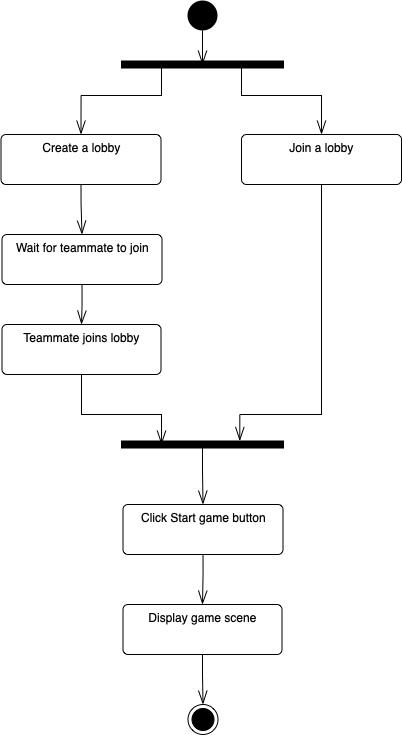

The diagram above was exported from draw.io. Its source (the exported page's mxGraphModel, read from the mxfile embedded in the PNG):
<mxGraphModel dx="894" dy="1208" grid="1" gridSize="10" guides="1" tooltips="1" connect="1" arrows="1" fold="1" page="1" pageScale="1" pageWidth="827" pageHeight="1169" math="0" shadow="0">
  <root>
    <mxCell id="0" />
    <mxCell id="1" parent="0" />
    <mxCell id="2" style="edgeStyle=orthogonalEdgeStyle;rounded=0;orthogonalLoop=1;jettySize=auto;html=1;exitX=0.5;exitY=1;exitDx=0;exitDy=0;entryX=0.5;entryY=0.5;entryDx=0;entryDy=0;entryPerimeter=0;endArrow=openThin;endFill=0;endSize=12;" edge="1" source="3" target="14" parent="1">
      <mxGeometry relative="1" as="geometry" />
    </mxCell>
    <mxCell id="3" value="" style="ellipse;fillColor=#000000;strokeColor=none;" vertex="1" parent="1">
      <mxGeometry x="386" y="26" width="30" height="30" as="geometry" />
    </mxCell>
    <mxCell id="4" style="edgeStyle=orthogonalEdgeStyle;rounded=0;orthogonalLoop=1;jettySize=auto;html=1;exitX=0.5;exitY=1;exitDx=0;exitDy=0;entryX=0.5;entryY=0;entryDx=0;entryDy=0;endArrow=openThin;endFill=0;endSize=12;" edge="1" source="5" target="7" parent="1">
      <mxGeometry relative="1" as="geometry" />
    </mxCell>
    <mxCell id="5" value="Create a lobby" style="html=1;align=center;verticalAlign=top;rounded=1;absoluteArcSize=1;arcSize=10;dashed=0;" vertex="1" parent="1">
      <mxGeometry x="199.5" y="160" width="160" height="50" as="geometry" />
    </mxCell>
    <mxCell id="6" style="edgeStyle=orthogonalEdgeStyle;rounded=0;orthogonalLoop=1;jettySize=auto;html=1;exitX=0.5;exitY=1;exitDx=0;exitDy=0;endArrow=openThin;endFill=0;endSize=12;" edge="1" source="7" target="9" parent="1">
      <mxGeometry relative="1" as="geometry" />
    </mxCell>
    <mxCell id="7" value="Wait for teammate to join" style="html=1;align=center;verticalAlign=top;rounded=1;absoluteArcSize=1;arcSize=10;dashed=0;" vertex="1" parent="1">
      <mxGeometry x="200.5" y="260" width="160" height="50" as="geometry" />
    </mxCell>
    <mxCell id="8" style="edgeStyle=orthogonalEdgeStyle;rounded=0;orthogonalLoop=1;jettySize=auto;html=1;exitX=0.5;exitY=1;exitDx=0;exitDy=0;entryX=0.5;entryY=0.756;entryDx=0;entryDy=0;entryPerimeter=0;endArrow=openThin;endFill=0;endSize=12;" edge="1" source="9" target="20" parent="1">
      <mxGeometry relative="1" as="geometry">
        <Array as="points">
          <mxPoint x="280" y="440" />
          <mxPoint x="360" y="440" />
        </Array>
      </mxGeometry>
    </mxCell>
    <mxCell id="9" value="Teammate joins lobby" style="html=1;align=center;verticalAlign=top;rounded=1;absoluteArcSize=1;arcSize=10;dashed=0;" vertex="1" parent="1">
      <mxGeometry x="200.5" y="350" width="159" height="50" as="geometry" />
    </mxCell>
    <mxCell id="10" style="edgeStyle=orthogonalEdgeStyle;rounded=0;orthogonalLoop=1;jettySize=auto;html=1;exitX=0.5;exitY=1;exitDx=0;exitDy=0;entryX=0.5;entryY=0;entryDx=0;entryDy=0;endArrow=openThin;endFill=0;endSize=12;" edge="1" source="11" target="18" parent="1">
      <mxGeometry relative="1" as="geometry" />
    </mxCell>
    <mxCell id="11" value="Click Start game button" style="html=1;align=center;verticalAlign=top;rounded=1;absoluteArcSize=1;arcSize=10;dashed=0;" vertex="1" parent="1">
      <mxGeometry x="321.5" y="530" width="160" height="50" as="geometry" />
    </mxCell>
    <mxCell id="12" style="edgeStyle=orthogonalEdgeStyle;rounded=0;orthogonalLoop=1;jettySize=auto;html=1;entryX=0.5;entryY=0;entryDx=0;entryDy=0;endArrow=openThin;endFill=0;endSize=12;" edge="1" source="14" target="5" parent="1">
      <mxGeometry relative="1" as="geometry">
        <Array as="points">
          <mxPoint x="360" y="121" />
          <mxPoint x="270" y="121" />
        </Array>
      </mxGeometry>
    </mxCell>
    <mxCell id="13" style="edgeStyle=orthogonalEdgeStyle;rounded=0;orthogonalLoop=1;jettySize=auto;html=1;entryX=0.5;entryY=0;entryDx=0;entryDy=0;endArrow=openThin;endFill=0;endSize=12;" edge="1" source="14" target="16" parent="1">
      <mxGeometry relative="1" as="geometry">
        <Array as="points">
          <mxPoint x="440" y="121" />
          <mxPoint x="510" y="121" />
        </Array>
      </mxGeometry>
    </mxCell>
    <mxCell id="14" value="" style="html=1;points=[];perimeter=orthogonalPerimeter;fillColor=#000000;strokeColor=default;rotation=90;strokeWidth=3;" vertex="1" parent="1">
      <mxGeometry x="398.5" y="10" width="5" height="160" as="geometry" />
    </mxCell>
    <mxCell id="15" style="edgeStyle=orthogonalEdgeStyle;rounded=0;orthogonalLoop=1;jettySize=auto;html=1;exitX=0.5;exitY=1;exitDx=0;exitDy=0;entryX=-0.21;entryY=0.267;entryDx=0;entryDy=0;entryPerimeter=0;endArrow=openThin;endFill=0;endSize=12;" edge="1" source="16" target="20" parent="1">
      <mxGeometry relative="1" as="geometry">
        <Array as="points">
          <mxPoint x="520" y="440" />
          <mxPoint x="438" y="440" />
        </Array>
      </mxGeometry>
    </mxCell>
    <mxCell id="16" value="Join a lobby" style="html=1;align=center;verticalAlign=top;rounded=1;absoluteArcSize=1;arcSize=10;dashed=0;" vertex="1" parent="1">
      <mxGeometry x="440" y="160" width="160" height="50" as="geometry" />
    </mxCell>
    <mxCell id="17" style="edgeStyle=orthogonalEdgeStyle;rounded=0;orthogonalLoop=1;jettySize=auto;html=1;exitX=0.5;exitY=1;exitDx=0;exitDy=0;entryX=0.5;entryY=0;entryDx=0;entryDy=0;endArrow=openThin;endFill=0;endSize=12;" edge="1" source="18" target="21" parent="1">
      <mxGeometry relative="1" as="geometry" />
    </mxCell>
    <mxCell id="18" value="Display game scene&lt;br&gt;" style="html=1;align=center;verticalAlign=top;rounded=1;absoluteArcSize=1;arcSize=10;dashed=0;" vertex="1" parent="1">
      <mxGeometry x="321.5" y="630" width="159" height="50" as="geometry" />
    </mxCell>
    <mxCell id="19" style="edgeStyle=orthogonalEdgeStyle;rounded=0;orthogonalLoop=1;jettySize=auto;html=1;entryX=0.5;entryY=0;entryDx=0;entryDy=0;endArrow=openThin;endFill=0;endSize=12;" edge="1" source="20" target="11" parent="1">
      <mxGeometry relative="1" as="geometry" />
    </mxCell>
    <mxCell id="20" value="" style="html=1;points=[];perimeter=orthogonalPerimeter;fillColor=#000000;strokeColor=default;rotation=90;strokeWidth=3;" vertex="1" parent="1">
      <mxGeometry x="398.5" y="390" width="5" height="160" as="geometry" />
    </mxCell>
    <mxCell id="21" value="" style="ellipse;html=1;shape=endState;fillColor=#000000;strokeColor=#000000;" vertex="1" parent="1">
      <mxGeometry x="386.5" y="730" width="30" height="30" as="geometry" />
    </mxCell>
  </root>
</mxGraphModel>